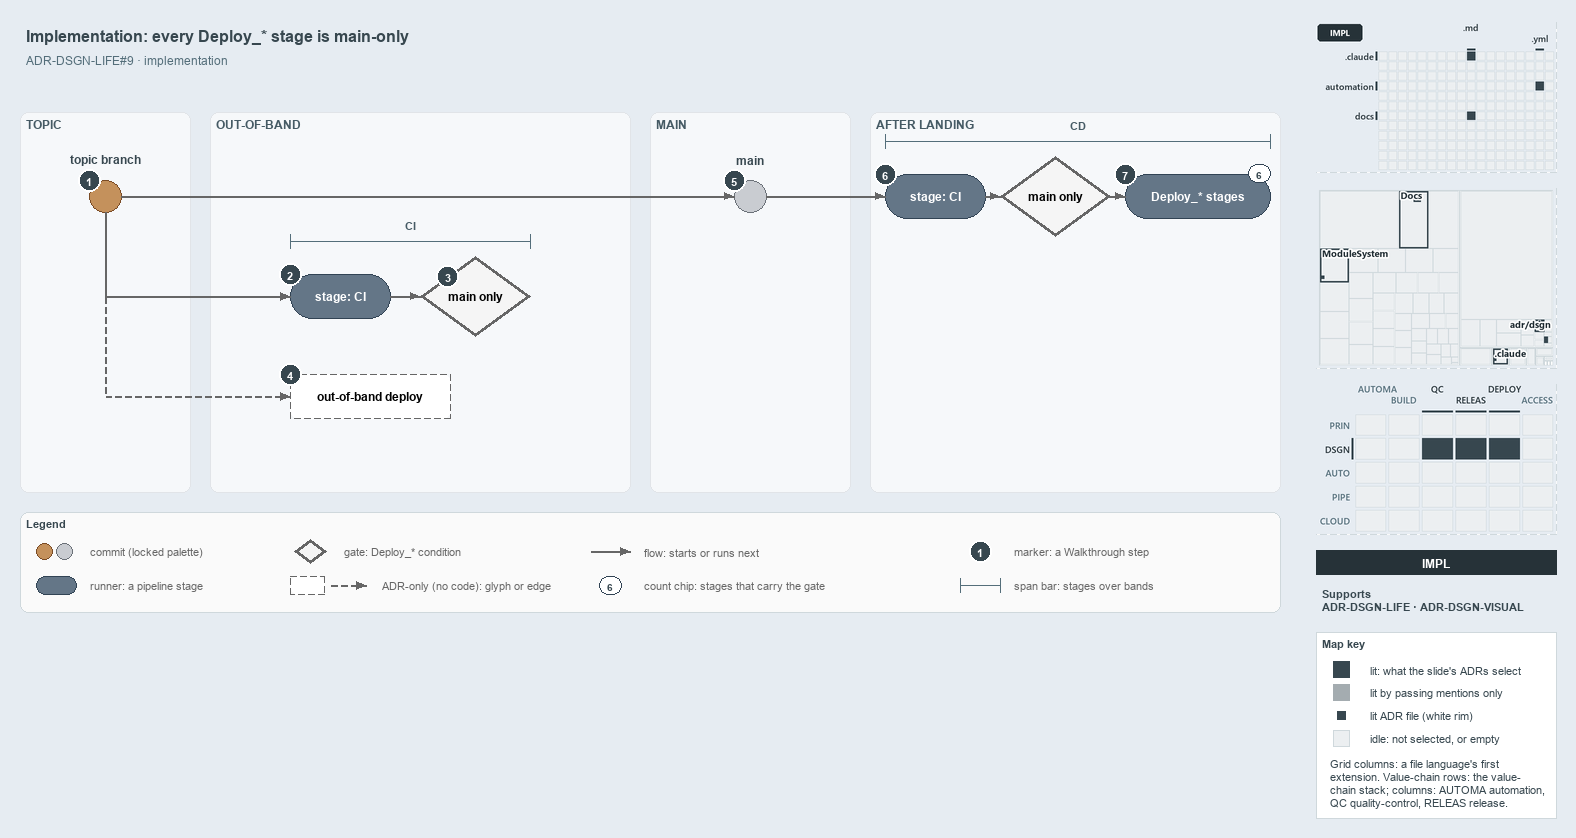

The diagram above was exported from draw.io. Its source (the exported page's mxGraphModel, read from the mxfile embedded in the PNG):
<mxGraphModel dx="1024" dy="768" grid="0" gridSize="10" guides="1" tooltips="1" connect="1" arrows="1" fold="1" page="1" pageScale="1" pageWidth="1572" pageHeight="630" background="#E6ECF2" math="0" shadow="0">
  <root>
    <mxCell id="0" />
    <mxCell id="1" parent="0" />
    <mxCell id="title" value="Implementation: every Deploy_* stage is main-only" style="text;html=1;align=left;verticalAlign=middle;fontSize=16;fontStyle=1;fontColor=#37474F;" vertex="1" parent="1">
      <mxGeometry x="20" y="14" width="1260" height="30" as="geometry" />
    </mxCell>
    <mxCell id="subtitle" value="ADR-DSGN-LIFE#9 &amp;#183; implementation" style="text;html=1;align=left;verticalAlign=middle;fontSize=12;fontColor=#546E7A;" vertex="1" parent="1">
      <mxGeometry x="20" y="44" width="1240" height="20" as="geometry" />
    </mxCell>
    <mxCell id="band-topic" value="TOPIC" style="rounded=1;html=1;arcSize=3;fillColor=#F6F8FA;strokeColor=#E1E4E8;verticalAlign=top;align=left;spacingLeft=8;fontStyle=1;fontSize=12;fontColor=#455A64;" vertex="1" parent="1">
      <mxGeometry x="20" y="106" width="170" height="380" as="geometry" />
    </mxCell>
    <mxCell id="band-oob" value="OUT-OF-BAND" style="rounded=1;html=1;arcSize=3;fillColor=#F6F8FA;strokeColor=#E1E4E8;verticalAlign=top;align=left;spacingLeft=8;fontStyle=1;fontSize=12;fontColor=#455A64;" vertex="1" parent="1">
      <mxGeometry x="210" y="106" width="420" height="380" as="geometry" />
    </mxCell>
    <mxCell id="band-main" value="MAIN" style="rounded=1;html=1;arcSize=3;fillColor=#F6F8FA;strokeColor=#E1E4E8;verticalAlign=top;align=left;spacingLeft=8;fontStyle=1;fontSize=12;fontColor=#455A64;" vertex="1" parent="1">
      <mxGeometry x="650" y="106" width="200" height="380" as="geometry" />
    </mxCell>
    <mxCell id="band-after" value="AFTER LANDING" style="rounded=1;html=1;arcSize=3;fillColor=#F6F8FA;strokeColor=#E1E4E8;verticalAlign=top;align=left;spacingLeft=8;fontStyle=1;fontSize=12;fontColor=#455A64;" vertex="1" parent="1">
      <mxGeometry x="870" y="106" width="410" height="380" as="geometry" />
    </mxCell>
    <mxCell id="c-topic" value="" style="ellipse;html=1;fillColor=#C4915C;strokeColor=#7A4B25;strokeWidth=1.5;fontStyle=1;fontSize=11;" vertex="1" parent="1">
      <mxGeometry x="89" y="174" width="32" height="32" as="geometry" />
    </mxCell>
    <mxCell id="c-topic-name" value="topic branch" style="text;html=1;align=center;verticalAlign=middle;fontSize=12;fontStyle=1;fontColor=#37474F;" vertex="1" parent="1">
      <mxGeometry x="25" y="144" width="160" height="18" as="geometry" />
    </mxCell>
    <mxCell id="c-main" value="" style="ellipse;html=1;fillColor=#C9CCD1;strokeColor=#6B7178;strokeWidth=1.5;fontStyle=1;fontSize=11;" vertex="1" parent="1">
      <mxGeometry x="734" y="174" width="32" height="32" as="geometry" />
    </mxCell>
    <mxCell id="c-main-name" value="main" style="text;html=1;align=center;verticalAlign=middle;fontSize=12;fontStyle=1;fontColor=#37474F;" vertex="1" parent="1">
      <mxGeometry x="670" y="144" width="160" height="18" as="geometry" />
    </mxCell>
    <mxCell id="edge-topic-main" value="" style="edgeStyle=orthogonalEdgeStyle;rounded=1;html=1;endArrow=block;strokeColor=#666666;" edge="1" parent="1" source="c-topic" target="c-main">
      <mxGeometry relative="1" as="geometry" />
    </mxCell>
    <mxCell id="r-cd-ci" value="&lt;b&gt;stage: CI&lt;/b&gt;" style="rounded=1;arcSize=50;whiteSpace=wrap;html=1;fillColor=#647687;strokeColor=#314354;fontSize=12;fontColor=#FFFFFF;" vertex="1" parent="1">
      <mxGeometry x="885" y="168" width="100" height="44" as="geometry" />
    </mxCell>
    <mxCell id="g-cd-mainonly" value="&lt;b&gt;main only&lt;/b&gt;" style="rhombus;whiteSpace=wrap;html=1;fillColor=#f5f5f5;strokeColor=#666666;strokeWidth=3;fontSize=12;" vertex="1" parent="1">
      <mxGeometry x="1000" y="150" width="110" height="80" as="geometry" />
    </mxCell>
    <mxCell id="r-deploy" value="&lt;b&gt;Deploy_* stages&lt;/b&gt;" style="rounded=1;arcSize=50;whiteSpace=wrap;html=1;fillColor=#647687;strokeColor=#314354;fontSize=12;fontColor=#FFFFFF;" vertex="1" parent="1">
      <mxGeometry x="1125" y="168" width="145" height="44" as="geometry" />
    </mxCell>
    <mxCell id="chip-count" value="6" style="rounded=1;arcSize=50;whiteSpace=wrap;html=1;fillColor=#FFFFFF;strokeColor=#314354;fontColor=#37474F;fontStyle=1;fontSize=10.5;" vertex="1" parent="1">
      <mxGeometry x="1248" y="158" width="22" height="18" as="geometry" />
    </mxCell>
    <mxCell id="edge-main-cdci" value="" style="edgeStyle=orthogonalEdgeStyle;rounded=1;html=1;endArrow=block;strokeColor=#666666;" edge="1" parent="1" source="c-main" target="r-cd-ci">
      <mxGeometry relative="1" as="geometry" />
    </mxCell>
    <mxCell id="edge-cdci-gate" value="" style="edgeStyle=orthogonalEdgeStyle;rounded=1;html=1;endArrow=block;strokeColor=#666666;" edge="1" parent="1" source="r-cd-ci" target="g-cd-mainonly">
      <mxGeometry relative="1" as="geometry" />
    </mxCell>
    <mxCell id="edge-gate-deploy" value="" style="edgeStyle=orthogonalEdgeStyle;rounded=1;html=1;endArrow=block;strokeColor=#666666;" edge="1" parent="1" source="g-cd-mainonly" target="r-deploy">
      <mxGeometry relative="1" as="geometry" />
    </mxCell>
    <mxCell id="span-cd" value="" style="shape=crossbar;whiteSpace=wrap;html=1;rounded=1;fillColor=none;strokeColor=#546E7A;strokeWidth=1.5;" vertex="1" parent="1">
      <mxGeometry x="885" y="128" width="385" height="14" as="geometry" />
    </mxCell>
    <mxCell id="span-cd-label" value="CD" style="text;html=1;align=center;verticalAlign=middle;fontSize=11;fontStyle=1;fontColor=#455A64;labelBackgroundColor=#F6F8FA;" vertex="1" parent="1">
      <mxGeometry x="1047.5" y="110" width="60" height="16" as="geometry" />
    </mxCell>
    <mxCell id="port-topic-r2" value="" style="text;html=1;strokeColor=none;fillColor=none;" vertex="1" parent="1">
      <mxGeometry x="105" y="290" width="1" height="1" as="geometry" />
    </mxCell>
    <mxCell id="port-topic-r3" value="" style="text;html=1;strokeColor=none;fillColor=none;" vertex="1" parent="1">
      <mxGeometry x="105" y="390" width="1" height="1" as="geometry" />
    </mxCell>
    <mxCell id="edge-topic-bus" value="" style="edgeStyle=orthogonalEdgeStyle;rounded=1;html=1;endArrow=block;strokeColor=#666666;endArrow=none;" edge="1" parent="1" source="c-topic" target="port-topic-r2">
      <mxGeometry relative="1" as="geometry" />
    </mxCell>
    <mxCell id="r-pr-ci" value="&lt;b&gt;stage: CI&lt;/b&gt;" style="rounded=1;arcSize=50;whiteSpace=wrap;html=1;fillColor=#647687;strokeColor=#314354;fontSize=12;fontColor=#FFFFFF;" vertex="1" parent="1">
      <mxGeometry x="290" y="268" width="100" height="44" as="geometry" />
    </mxCell>
    <mxCell id="g-pr-mainonly" value="&lt;b&gt;main only&lt;/b&gt;" style="rhombus;whiteSpace=wrap;html=1;fillColor=#f5f5f5;strokeColor=#666666;strokeWidth=3;fontSize=12;" vertex="1" parent="1">
      <mxGeometry x="420" y="250" width="110" height="80" as="geometry" />
    </mxCell>
    <mxCell id="edge-bus-prci" value="" style="edgeStyle=orthogonalEdgeStyle;rounded=1;html=1;endArrow=block;strokeColor=#666666;" edge="1" parent="1" source="port-topic-r2" target="r-pr-ci">
      <mxGeometry relative="1" as="geometry" />
    </mxCell>
    <mxCell id="edge-prci-gate" value="" style="edgeStyle=orthogonalEdgeStyle;rounded=1;html=1;endArrow=block;strokeColor=#666666;" edge="1" parent="1" source="r-pr-ci" target="g-pr-mainonly">
      <mxGeometry relative="1" as="geometry" />
    </mxCell>
    <mxCell id="span-ci" value="" style="shape=crossbar;whiteSpace=wrap;html=1;rounded=1;fillColor=none;strokeColor=#546E7A;strokeWidth=1.5;" vertex="1" parent="1">
      <mxGeometry x="290" y="228" width="240" height="14" as="geometry" />
    </mxCell>
    <mxCell id="span-ci-label" value="CI" style="text;html=1;align=center;verticalAlign=middle;fontSize=11;fontStyle=1;fontColor=#455A64;labelBackgroundColor=#F6F8FA;" vertex="1" parent="1">
      <mxGeometry x="380" y="210" width="60" height="16" as="geometry" />
    </mxCell>
    <mxCell id="edge-bus-r3" value="" style="edgeStyle=orthogonalEdgeStyle;rounded=1;html=1;endArrow=block;strokeColor=#666666;endArrow=none;dashed=1;" edge="1" parent="1" source="port-topic-r2" target="port-topic-r3">
      <mxGeometry relative="1" as="geometry" />
    </mxCell>
    <mxCell id="a-oob" value="&lt;b&gt;out-of-band deploy&lt;/b&gt;" style="rounded=1;whiteSpace=wrap;html=1;arcSize=50;fillColor=#FFFFFF;strokeColor=#666666;dashed=1;fontSize=12;" vertex="1" parent="1">
      <mxGeometry x="290" y="368" width="160" height="44" as="geometry" />
    </mxCell>
    <mxCell id="edge-bus-oob" value="" style="edgeStyle=orthogonalEdgeStyle;rounded=1;html=1;endArrow=block;strokeColor=#666666;dashed=1;" edge="1" parent="1" source="port-topic-r3" target="a-oob">
      <mxGeometry relative="1" as="geometry" />
    </mxCell>
    <mxCell id="mark-1" value="1" style="ellipse;html=1;fillColor=#37474F;strokeColor=#FFFFFF;strokeWidth=2;fontColor=#FFFFFF;fontStyle=1;fontSize=11;" vertex="1" parent="1">
      <mxGeometry x="78" y="163" width="22" height="22" as="geometry" />
    </mxCell>
    <mxCell id="mark-2" value="2" style="ellipse;html=1;fillColor=#37474F;strokeColor=#FFFFFF;strokeWidth=2;fontColor=#FFFFFF;fontStyle=1;fontSize=11;" vertex="1" parent="1">
      <mxGeometry x="279" y="257" width="22" height="22" as="geometry" />
    </mxCell>
    <mxCell id="mark-3" value="3" style="ellipse;html=1;fillColor=#37474F;strokeColor=#FFFFFF;strokeWidth=2;fontColor=#FFFFFF;fontStyle=1;fontSize=11;" vertex="1" parent="1">
      <mxGeometry x="436.5" y="259" width="22" height="22" as="geometry" />
    </mxCell>
    <mxCell id="mark-4" value="4" style="ellipse;html=1;fillColor=#37474F;strokeColor=#FFFFFF;strokeWidth=2;fontColor=#FFFFFF;fontStyle=1;fontSize=11;" vertex="1" parent="1">
      <mxGeometry x="279" y="357" width="22" height="22" as="geometry" />
    </mxCell>
    <mxCell id="mark-5" value="5" style="ellipse;html=1;fillColor=#37474F;strokeColor=#FFFFFF;strokeWidth=2;fontColor=#FFFFFF;fontStyle=1;fontSize=11;" vertex="1" parent="1">
      <mxGeometry x="723" y="163" width="22" height="22" as="geometry" />
    </mxCell>
    <mxCell id="mark-6" value="6" style="ellipse;html=1;fillColor=#37474F;strokeColor=#FFFFFF;strokeWidth=2;fontColor=#FFFFFF;fontStyle=1;fontSize=11;" vertex="1" parent="1">
      <mxGeometry x="874" y="157" width="22" height="22" as="geometry" />
    </mxCell>
    <mxCell id="mark-7" value="7" style="ellipse;html=1;fillColor=#37474F;strokeColor=#FFFFFF;strokeWidth=2;fontColor=#FFFFFF;fontStyle=1;fontSize=11;" vertex="1" parent="1">
      <mxGeometry x="1114" y="157" width="22" height="22" as="geometry" />
    </mxCell>
    <mxCell id="legend" value="&lt;b&gt;Legend&lt;/b&gt;" style="rounded=1;whiteSpace=wrap;html=1;arcSize=6;fillColor=#FAFAFA;strokeColor=#CFD8DC;align=left;verticalAlign=top;spacing=8;fontSize=11;fontColor=#37474F;" vertex="1" parent="1">
      <mxGeometry x="20" y="506" width="1260" height="100" as="geometry" />
    </mxCell>
    <mxCell id="legend-0-brown" value="" style="ellipse;html=1;fillColor=#C4915C;strokeColor=#7A4B25;strokeWidth=1.5;" vertex="1" parent="1">
      <mxGeometry x="36" y="537" width="16" height="16" as="geometry" />
    </mxCell>
    <mxCell id="legend-0-grey" value="" style="ellipse;html=1;fillColor=#C9CCD1;strokeColor=#6B7178;strokeWidth=1.5;" vertex="1" parent="1">
      <mxGeometry x="56" y="537" width="16" height="16" as="geometry" />
    </mxCell>
    <mxCell id="legend-0-text" value="commit (locked palette)" style="text;html=1;align=left;verticalAlign=middle;fontSize=11;fontColor=#666666;" vertex="1" parent="1">
      <mxGeometry x="84" y="535" width="290" height="20" as="geometry" />
    </mxCell>
    <mxCell id="legend-1" value="" style="rounded=1;arcSize=50;whiteSpace=wrap;html=1;fillColor=#647687;strokeColor=#314354;fontSize=12;fontColor=#FFFFFF;" vertex="1" parent="1">
      <mxGeometry x="36" y="570" width="40" height="18" as="geometry" />
    </mxCell>
    <mxCell id="legend-1-text" value="runner: a pipeline stage" style="text;html=1;align=left;verticalAlign=middle;fontSize=11;fontColor=#666666;" vertex="1" parent="1">
      <mxGeometry x="84" y="569" width="290" height="20" as="geometry" />
    </mxCell>
    <mxCell id="legend-2" value="" style="rhombus;whiteSpace=wrap;html=1;fillColor=#f5f5f5;strokeColor=#666666;strokeWidth=3;fontSize=12;" vertex="1" parent="1">
      <mxGeometry x="294" y="533" width="32" height="24" as="geometry" />
    </mxCell>
    <mxCell id="legend-2-text" value="gate: Deploy_* condition" style="text;html=1;align=left;verticalAlign=middle;fontSize=11;fontColor=#666666;" vertex="1" parent="1">
      <mxGeometry x="338" y="535" width="290" height="20" as="geometry" />
    </mxCell>
    <mxCell id="legend-3" value="" style="rounded=1;whiteSpace=wrap;html=1;arcSize=50;fillColor=#FFFFFF;strokeColor=#666666;dashed=1;fontSize=12;" vertex="1" parent="1">
      <mxGeometry x="290" y="570" width="34" height="18" as="geometry" />
    </mxCell>
    <mxCell id="legend-3-a" value="" style="text;html=1;strokeColor=none;fillColor=none;" vertex="1" parent="1">
      <mxGeometry x="330" y="579" width="1" height="1" as="geometry" />
    </mxCell>
    <mxCell id="legend-3-b" value="" style="text;html=1;strokeColor=none;fillColor=none;" vertex="1" parent="1">
      <mxGeometry x="366" y="579" width="1" height="1" as="geometry" />
    </mxCell>
    <mxCell id="legend-3-edge" value="" style="edgeStyle=orthogonalEdgeStyle;rounded=1;html=1;endArrow=block;strokeColor=#666666;dashed=1;" edge="1" parent="1" source="legend-3-a" target="legend-3-b">
      <mxGeometry relative="1" as="geometry" />
    </mxCell>
    <mxCell id="legend-3-text" value="ADR-only (no code): glyph or edge" style="text;html=1;align=left;verticalAlign=middle;fontSize=11;fontColor=#666666;" vertex="1" parent="1">
      <mxGeometry x="376" y="569" width="290" height="20" as="geometry" />
    </mxCell>
    <mxCell id="legend-4-a" value="" style="text;html=1;strokeColor=none;fillColor=none;" vertex="1" parent="1">
      <mxGeometry x="590" y="545" width="1" height="1" as="geometry" />
    </mxCell>
    <mxCell id="legend-4-b" value="" style="text;html=1;strokeColor=none;fillColor=none;" vertex="1" parent="1">
      <mxGeometry x="630" y="545" width="1" height="1" as="geometry" />
    </mxCell>
    <mxCell id="legend-4-edge" value="" style="edgeStyle=orthogonalEdgeStyle;rounded=1;html=1;endArrow=block;strokeColor=#666666;" edge="1" parent="1" source="legend-4-a" target="legend-4-b">
      <mxGeometry relative="1" as="geometry" />
    </mxCell>
    <mxCell id="legend-4-text" value="flow: starts or runs next" style="text;html=1;align=left;verticalAlign=middle;fontSize=11;fontColor=#666666;" vertex="1" parent="1">
      <mxGeometry x="638" y="535" width="290" height="20" as="geometry" />
    </mxCell>
    <mxCell id="legend-5" value="6" style="rounded=1;arcSize=50;whiteSpace=wrap;html=1;fillColor=#FFFFFF;strokeColor=#314354;fontColor=#37474F;fontStyle=1;fontSize=10.5;" vertex="1" parent="1">
      <mxGeometry x="599" y="570" width="22" height="18" as="geometry" />
    </mxCell>
    <mxCell id="legend-5-text" value="count chip: stages that carry the gate" style="text;html=1;align=left;verticalAlign=middle;fontSize=11;fontColor=#666666;" vertex="1" parent="1">
      <mxGeometry x="638" y="569" width="290" height="20" as="geometry" />
    </mxCell>
    <mxCell id="legend-6" value="1" style="ellipse;html=1;fillColor=#37474F;strokeColor=#FFFFFF;strokeWidth=2;fontColor=#FFFFFF;fontStyle=1;fontSize=11;" vertex="1" parent="1">
      <mxGeometry x="969" y="534" width="22" height="22" as="geometry" />
    </mxCell>
    <mxCell id="legend-6-text" value="marker: a Walkthrough step" style="text;html=1;align=left;verticalAlign=middle;fontSize=11;fontColor=#666666;" vertex="1" parent="1">
      <mxGeometry x="1008" y="535" width="290" height="20" as="geometry" />
    </mxCell>
    <mxCell id="legend-7" value="" style="shape=crossbar;whiteSpace=wrap;html=1;rounded=1;fillColor=none;strokeColor=#546E7A;strokeWidth=1.5;" vertex="1" parent="1">
      <mxGeometry x="960" y="572" width="40" height="14" as="geometry" />
    </mxCell>
    <mxCell id="legend-7-text" value="span bar: stages over bands" style="text;html=1;align=left;verticalAlign=middle;fontSize=11;fontColor=#666666;" vertex="1" parent="1">
      <mxGeometry x="1008" y="569" width="290" height="20" as="geometry" />
    </mxCell>
    <mxCell id="minimap-grid" value="" style="shape=image;html=1;imageAspect=0;aspect=fixed;verticalLabelPosition=bottom;strokeColor=#CFD8DC;dashed=1;fillColor=#FAFAFA;image=data:image/png,(base64 omitted: 8224 chars);" vertex="1" parent="1">
      <mxGeometry x="1316" y="16" width="240" height="150" as="geometry" />
    </mxCell>
    <mxCell id="minimap-tree" value="" style="shape=image;html=1;imageAspect=0;aspect=fixed;verticalLabelPosition=bottom;strokeColor=#CFD8DC;dashed=1;fillColor=#FAFAFA;image=data:image/png,(base64 omitted: 15412 chars);" vertex="1" parent="1">
      <mxGeometry x="1316" y="182" width="240" height="180" as="geometry" />
    </mxCell>
    <mxCell id="minimap-chain" value="" style="shape=image;html=1;imageAspect=0;aspect=fixed;verticalLabelPosition=bottom;strokeColor=#CFD8DC;dashed=1;fillColor=#FAFAFA;image=data:image/png,(base64 omitted: 15016 chars);" vertex="1" parent="1">
      <mxGeometry x="1316" y="378" width="240" height="150" as="geometry" />
    </mxCell>
    <mxCell id="lens-badge" value="IMPL" style="rounded=0;whiteSpace=wrap;html=1;align=center;verticalAlign=middle;fontSize=12;fontStyle=1;fontColor=#FFFFFF;fillColor=#263238;strokeColor=none;" vertex="1" parent="1">
      <mxGeometry x="1316" y="544" width="240" height="24" as="geometry" />
    </mxCell>
    <mxCell id="supports" value="&lt;b&gt;Supports&lt;/b&gt;&lt;br&gt;ADR-DSGN-LIFE &amp;#183; ADR-DSGN-VISUAL" style="text;html=1;whiteSpace=wrap;align=left;verticalAlign=top;fontSize=11;fontColor=#37474F;" vertex="1" parent="1">
      <mxGeometry x="1316" y="576" width="240" height="38" as="geometry" />
    </mxCell>
    <mxCell id="mapkey" value="&lt;b&gt;Map key&lt;/b&gt;" style="rounded=0;whiteSpace=wrap;html=1;align=left;verticalAlign=top;fontSize=11;fontColor=#37474F;fillColor=#FFFFFF;strokeColor=#CFD8DC;spacingLeft=8;spacingTop=2;" vertex="1" parent="1">
      <mxGeometry x="1316" y="626" width="240" height="186" as="geometry" />
    </mxCell>
    <mxCell id="mapkey-lit" value="" style="rounded=0;html=1;fillColor=#37474F;strokeColor=#37474F;" vertex="1" parent="1">
      <mxGeometry x="1333.0" y="655.0" width="16" height="16" as="geometry" />
    </mxCell>
    <mxCell id="mapkey-lit-text" value="lit: what the slide's ADRs select" style="text;html=1;align=left;verticalAlign=middle;fontSize=11;fontColor=#37474F;" vertex="1" parent="1">
      <mxGeometry x="1364" y="653" width="184" height="20" as="geometry" />
    </mxCell>
    <mxCell id="mapkey-touched" value="" style="rounded=0;html=1;fillColor=#A4ACB0;strokeColor=#A4ACB0;" vertex="1" parent="1">
      <mxGeometry x="1333.0" y="678.0" width="16" height="16" as="geometry" />
    </mxCell>
    <mxCell id="mapkey-touched-text" value="lit by passing mentions only" style="text;html=1;align=left;verticalAlign=middle;fontSize=11;fontColor=#37474F;" vertex="1" parent="1">
      <mxGeometry x="1364" y="676" width="184" height="20" as="geometry" />
    </mxCell>
    <mxCell id="mapkey-adr" value="" style="rounded=0;html=1;fillColor=#37474F;strokeColor=#FFFFFF;strokeWidth=2;" vertex="1" parent="1">
      <mxGeometry x="1335.0" y="703.0" width="12" height="12" as="geometry" />
    </mxCell>
    <mxCell id="mapkey-adr-text" value="lit ADR file (white rim)" style="text;html=1;align=left;verticalAlign=middle;fontSize=11;fontColor=#37474F;" vertex="1" parent="1">
      <mxGeometry x="1364" y="699" width="184" height="20" as="geometry" />
    </mxCell>
    <mxCell id="mapkey-idle" value="" style="rounded=0;html=1;fillColor=#ECEFF1;strokeColor=#CFD8DC;" vertex="1" parent="1">
      <mxGeometry x="1333.0" y="724.0" width="16" height="16" as="geometry" />
    </mxCell>
    <mxCell id="mapkey-idle-text" value="idle: not selected, or empty" style="text;html=1;align=left;verticalAlign=middle;fontSize=11;fontColor=#37474F;" vertex="1" parent="1">
      <mxGeometry x="1364" y="722" width="184" height="20" as="geometry" />
    </mxCell>
    <mxCell id="mapkey-codes" value="Grid columns: a file language's first&lt;br&gt;extension. Value-chain rows: the value-&lt;br&gt;chain stack; columns: AUTOMA automation,&lt;br&gt;QC quality-control, RELEAS release." style="text;html=1;align=left;verticalAlign=top;whiteSpace=wrap;fontSize=11;fontColor=#37474F;" vertex="1" parent="1">
      <mxGeometry x="1324" y="746" width="224" height="60" as="geometry" />
    </mxCell>
  </root>
</mxGraphModel>